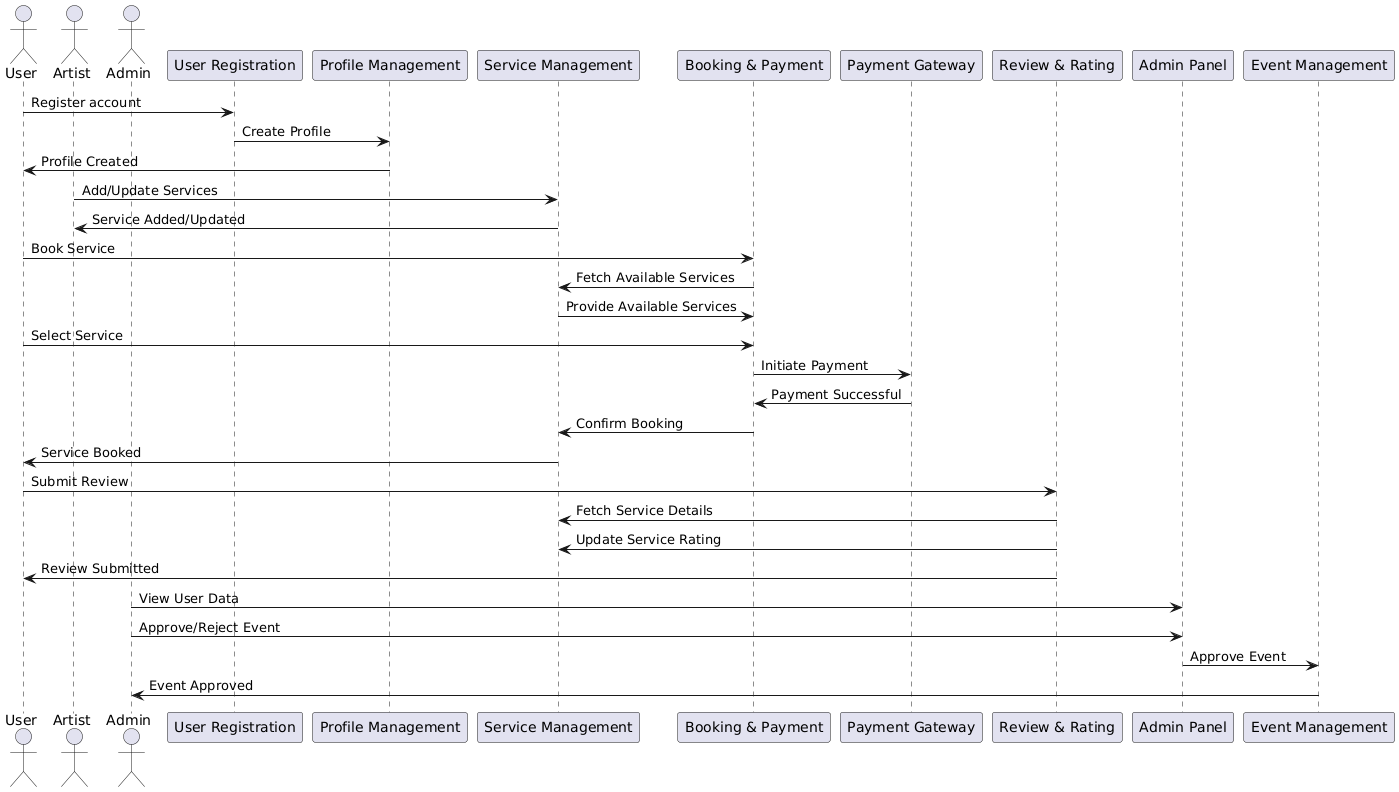

The diagram above was rendered by PlantUML. Its source (embedded in the PNG):
@startuml
actor User
actor Artist
actor Admin

participant "User Registration" as UR
participant "Profile Management" as PM
participant "Service Management" as SM
participant "Booking & Payment" as BP
participant "Payment Gateway" as PG
participant "Review & Rating" as RR
participant "Admin Panel" as AP
participant "Event Management" as EM

' User registration and profile creation flow
User -> UR : Register account
UR -> PM : Create Profile
PM -> User : Profile Created

' Artist adds services to their profile
Artist -> SM : Add/Update Services
SM -> Artist : Service Added/Updated

' User books a service
User -> BP : Book Service
BP -> SM : Fetch Available Services
SM -> BP : Provide Available Services
User -> BP : Select Service
BP -> PG : Initiate Payment
PG -> BP : Payment Successful
BP -> SM : Confirm Booking
SM -> User : Service Booked

' User adds a review after completing service
User -> RR : Submit Review
RR -> SM : Fetch Service Details
RR -> SM : Update Service Rating
RR -> User : Review Submitted

' Admin manages users and events
Admin -> AP : View User Data
Admin -> AP : Approve/Reject Event
AP -> EM : Approve Event
EM -> Admin : Event Approved
@enduml